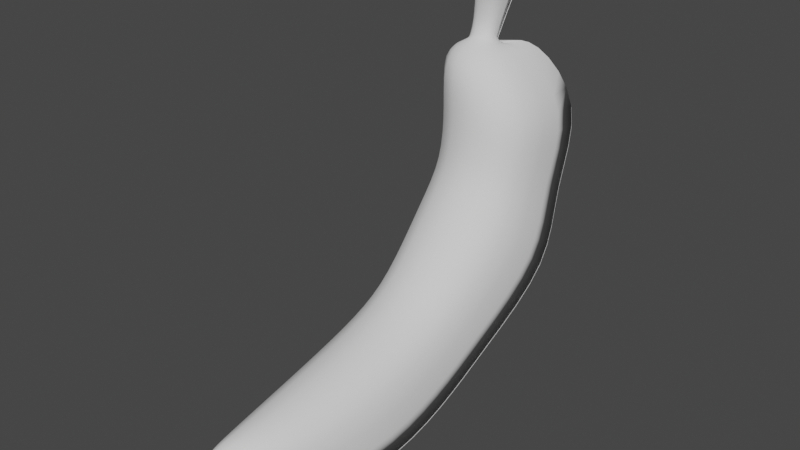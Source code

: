 # Source: Banana.blend  (saved by Blender 3.1.7; exported with 4.5.12 LTS)
import bpy
from mathutils import Matrix  # noqa: F401  (used for matrix-valued properties, if any)

bpy.ops.wm.read_factory_settings(use_empty=True)
scene = bpy.context.scene
scene.name = 'Scene'

# ---- world
world_world = bpy.data.worlds.new('World'); scene.world = world_world
world_world.use_nodes = True; world_world.node_tree.nodes.clear()
_N = world_world.node_tree.nodes; _L = world_world.node_tree.links
n0 = _N.new('ShaderNodeOutputWorld'); n0.name = 'World Output'; n0.location = (300, 300)
n1 = _N.new('ShaderNodeBackground'); n1.name = 'Background'; n1.location = (10, 300)
n1.inputs[0].default_value = (0.05088, 0.05088, 0.05088, 1.0)
_L.new(n1.outputs[0], n0.inputs[0])
n0.is_active_output = True
world_world.color = (0.05088, 0.05088, 0.05088)
world_world.use_sun_shadow = False
world_world.sun_shadow_jitter_overblur = 0.0

# ---- meshes
me_x = bpy.data.meshes.new('立方体')
me_x.from_pydata([(-0.7103, -1.088, -0.6489), (-0.7521, -1.054, 0.7028), (-1.0, 1.123, -0.9924), (-1.042, 0.9109, 1.067), (0.5638, -1.08, -0.664), (0.5663, -1.088, 0.6277), (0.9976, 1.132, -1.008), (1.0, 0.8766, 0.9924), (-1.042, 2.32, 1.425), (-1.0, 2.987, -0.5234), (0.9976, 2.995, -0.5386), (1.0, 2.286, 1.35), (-1.042, 3.173, 1.858), (-1.0, 4.215, 0.0966), (0.9976, 4.223, 0.08145), (1.0, 3.139, 1.782), (-1.277, 4.223, 2.936), (-1.236, 6.176, 1.393), (1.233, 6.185, 1.378), (1.236, 4.188, 2.861), (-1.042, 4.706, 3.655), (-1.0, 6.525, 2.828), (0.9976, 6.534, 2.813), (1.0, 4.672, 3.58), (-1.094, 4.716, 4.704), (-1.286, 6.855, 4.362), (1.068, 7.33, 4.421), (1.323, 4.779, 4.593), (-1.004, 4.877, 5.577), (-1.245, 6.149, 5.744), (0.2152, 6.701, 5.81), (0.5187, 5.018, 5.474), (-0.6762, 5.593, 5.947), (-0.7393, 5.954, 5.57), (-0.1573, 6.238, 5.684), (-0.06042, 5.686, 5.824), (-0.6452, 5.774, 6.221), (-0.6767, 5.938, 5.806), (-0.2273, 6.055, 5.768), (-0.1995, 5.814, 6.121), (-0.6725, 5.6, 5.948), (-0.7334, 5.951, 5.57), (-0.1618, 6.227, 5.682), (-0.06627, 5.691, 5.826), (-0.5841, 5.576, 6.886), (-0.6198, 6.119, 6.805), (-0.07305, 6.33, 6.662), (-0.02597, 5.746, 6.798), (-1.077, 6.262, 7.247), (-1.096, 6.667, 7.168), (-0.6511, 6.726, 7.087), (-0.5944, 6.267, 7.111), (-0.6245, 5.509, 6.995), (-0.6752, 6.178, 6.911), (0.01275, 6.335, 6.772), (0.097, 5.597, 6.846), (-0.7221, -1.398, -0.4437), (-0.7639, -1.364, 0.423), (0.06962, -1.398, 0.348), (0.06719, -1.39, -0.4589), (-0.6975, -1.486, -0.3576), (-0.7393, -1.452, 0.3158), (-0.09905, -1.486, 0.2408), (-0.1015, -1.478, -0.3728), (-0.6975, -1.632, -0.3576), (-0.7393, -1.597, 0.3158), (-0.09905, -1.632, 0.2408), (-0.1015, -1.623, -0.3728), (0.5648, -1.074, -0.6803), (0.9986, 1.138, -1.024), (0.9986, 3.001, -0.5549), (0.9986, 4.229, 0.06513), (1.234, 6.191, 1.362), (0.9986, 6.54, 2.797), (1.069, 7.338, 4.403), (0.2158, 6.709, 5.793), (-0.156, 6.261, 5.673), (-0.2251, 6.058, 5.751), (-0.1604, 6.25, 5.672), (-0.07109, 6.33, 6.646), (-0.6515, 6.729, 7.071), (0.0115, 6.346, 6.753), (0.0682, -1.384, -0.4752), (-0.1005, -1.472, -0.3891), (-0.1005, -1.617, -0.3891), (0.5648, -1.074, -0.6803), (0.9986, 1.138, -1.024), (0.9986, 3.001, -0.5549), (0.9986, 4.229, 0.06513), (1.234, 6.191, 1.362), (0.9986, 6.54, 2.797), (1.069, 7.338, 4.403), (0.2158, 6.709, 5.793), (-0.156, 6.261, 5.673), (-0.2251, 6.058, 5.751), (-0.1604, 6.25, 5.672), (-0.07109, 6.33, 6.646), (-0.6515, 6.729, 7.071), (0.0115, 6.346, 6.753), (0.0682, -1.384, -0.4752), (-0.1005, -1.472, -0.3891), (-0.1005, -1.617, -0.3891)], [], [(0, 1, 3, 2), (3, 7, 11, 8), (6, 7, 5, 4), (5, 1, 57, 58), (2, 6, 4, 0), (7, 3, 1, 5), (8, 11, 15, 12), (2, 3, 8, 9), (7, 6, 10, 11), (6, 2, 9, 10), (12, 15, 19, 16), (9, 8, 12, 13), (11, 10, 14, 15), (10, 9, 13, 14), (19, 18, 22, 23), (13, 12, 16, 17), (15, 14, 18, 19), (14, 13, 17, 18), (20, 23, 27, 24), (18, 17, 21, 22), (16, 19, 23, 20), (17, 16, 20, 21), (24, 27, 31, 28), (21, 20, 24, 25), (23, 22, 26, 27), (22, 21, 25, 26), (29, 28, 32, 33), (25, 24, 28, 29), (27, 26, 30, 31), (26, 25, 29, 30), (32, 35, 43, 40), (31, 30, 34, 35), (30, 29, 33, 34), (28, 31, 35, 32), (39, 38, 46, 47), (33, 32, 40, 41), (35, 34, 42, 43), (34, 33, 41, 42), (36, 37, 41, 40), (37, 38, 42, 41), (39, 36, 40, 43), (38, 39, 43, 42), (44, 47, 55, 52), (38, 37, 45, 46), (36, 39, 47, 44), (37, 36, 44, 45), (49, 48, 51, 50), (45, 44, 52, 53), (47, 46, 54, 55), (46, 45, 53, 54), (48, 49, 53, 52), (49, 50, 54, 53), (51, 48, 52, 55), (50, 51, 55, 54), (58, 57, 61, 62), (4, 5, 58, 59), (1, 0, 56, 57), (0, 4, 59, 56), (60, 63, 67, 64), (59, 58, 62, 63), (56, 59, 63, 60), (57, 56, 60, 61), (67, 66, 65, 64), (61, 60, 64, 65), (62, 61, 65, 66), (63, 62, 66, 67), (63, 67, 84, 83), (50, 54, 81, 80), (46, 54, 81, 79), (59, 4, 68, 82), (18, 22, 73, 72), (63, 59, 82, 83), (6, 10, 70, 69), (10, 14, 71, 70), (14, 18, 72, 71), (22, 26, 74, 73), (38, 46, 79, 77), (30, 34, 76, 75), (4, 6, 69, 68), (26, 30, 75, 74), (38, 42, 78, 77), (34, 42, 78, 76), (77, 79, 96, 94), (71, 72, 89, 88), (79, 81, 98, 96), (72, 73, 90, 89), (80, 81, 98, 97), (73, 74, 91, 90), (82, 68, 85, 99), (74, 75, 92, 91), (83, 82, 99, 100), (75, 76, 93, 92), (68, 69, 86, 85), (83, 84, 101, 100), (76, 78, 95, 93), (69, 70, 87, 86), (77, 78, 95, 94), (70, 71, 88, 87)])
me_x.polygons.foreach_set('use_smooth', [True] * 98)
_uv = me_x.uv_layers.new(name='UVマップ')
_uv.uv.foreach_set('vector', [0.375, 0.0, 0.625, 0.0, 0.625, 0.25, 0.375, 0.25, 0.875, 0.5, 0.625, 0.5, 0.625, 0.5, 0.875, 0.5, 0.375, 0.5, 0.625, 0.5, 0.625, 0.75, 0.375, 0.75, 0.625, 0.75, 0.875, 0.75, 0.875, 0.75, 0.625, 0.75, 0.125, 0.5, 0.375, 0.5, 0.375, 0.75, 0.125, 0.75, 0.625, 0.5, 0.875, 0.5, 0.875, 0.75, 0.625, 0.75, 0.875, 0.5, 0.625, 0.5, 0.625, 0.5, 0.875, 0.5, 0.375, 0.25, 0.625, 0.25, 0.625, 0.25, 0.375, 0.25, 0.625, 0.5, 0.375, 0.5, 0.375, 0.5, 0.625, 0.5, 0.375, 0.5, 0.125, 0.5, 0.125, 0.5, 0.375, 0.5, 0.875, 0.5, 0.625, 0.5, 0.625, 0.5, 0.875, 0.5, 0.375, 0.25, 0.625, 0.25, 0.625, 0.25, 0.375, 0.25, 0.625, 0.5, 0.375, 0.5, 0.375, 0.5, 0.625, 0.5, 0.375, 0.5, 0.125, 0.5, 0.125, 0.5, 0.375, 0.5, 0.625, 0.5, 0.375, 0.5, 0.375, 0.5, 0.625, 0.5, 0.375, 0.25, 0.625, 0.25, 0.625, 0.25, 0.375, 0.25, 0.625, 0.5, 0.375, 0.5, 0.375, 0.5, 0.625, 0.5, 0.375, 0.5, 0.125, 0.5, 0.125, 0.5, 0.375, 0.5, 0.875, 0.5, 0.625, 0.5, 0.625, 0.5, 0.875, 0.5, 0.375, 0.5, 0.125, 0.5, 0.125, 0.5, 0.375, 0.5, 0.875, 0.5, 0.625, 0.5, 0.625, 0.5, 0.875, 0.5, 0.375, 0.25, 0.625, 0.25, 0.625, 0.25, 0.375, 0.25, 0.875, 0.5, 0.625, 0.5, 0.625, 0.5, 0.875, 0.5, 0.375, 0.25, 0.625, 0.25, 0.625, 0.25, 0.375, 0.25, 0.625, 0.5, 0.375, 0.5, 0.375, 0.5, 0.625, 0.5, 0.375, 0.5, 0.125, 0.5, 0.125, 0.5, 0.375, 0.5, 0.375, 0.25, 0.625, 0.25, 0.625, 0.25, 0.375, 0.25, 0.375, 0.25, 0.625, 0.25, 0.625, 0.25, 0.375, 0.25, 0.625, 0.5, 0.375, 0.5, 0.375, 0.5, 0.625, 0.5, 0.375, 0.5, 0.125, 0.5, 0.125, 0.5, 0.375, 0.5, 0.875, 0.5, 0.625, 0.5, 0.625, 0.5, 0.875, 0.5, 0.625, 0.5, 0.375, 0.5, 0.375, 0.5, 0.625, 0.5, 0.375, 0.5, 0.125, 0.5, 0.125, 0.5, 0.375, 0.5, 0.875, 0.5, 0.625, 0.5, 0.625, 0.5, 0.875, 0.5, 0.545, 0.42, 0.455, 0.42, 0.455, 0.42, 0.545, 0.42, 0.375, 0.25, 0.625, 0.25, 0.625, 0.25, 0.375, 0.25, 0.625, 0.5, 0.375, 0.5, 0.375, 0.5, 0.625, 0.5, 0.375, 0.5, 0.125, 0.5, 0.125, 0.5, 0.375, 0.5, 0.545, 0.33, 0.455, 0.33, 0.375, 0.25, 0.625, 0.25, 0.455, 0.33, 0.455, 0.42, 0.375, 0.5, 0.375, 0.25, 0.545, 0.42, 0.545, 0.33, 0.625, 0.25, 0.625, 0.5, 0.455, 0.42, 0.545, 0.42, 0.625, 0.5, 0.375, 0.5, 0.545, 0.33, 0.545, 0.42, 0.545, 0.42, 0.545, 0.33, 0.455, 0.42, 0.455, 0.33, 0.455, 0.33, 0.455, 0.42, 0.545, 0.33, 0.545, 0.42, 0.545, 0.42, 0.545, 0.33, 0.455, 0.33, 0.545, 0.33, 0.545, 0.33, 0.455, 0.33, 0.4715, 0.3465, 0.5285, 0.3465, 0.5285, 0.4035, 0.4715, 0.4035, 0.455, 0.33, 0.545, 0.33, 0.545, 0.33, 0.455, 0.33, 0.545, 0.42, 0.455, 0.42, 0.455, 0.42, 0.545, 0.42, 0.455, 0.42, 0.455, 0.33, 0.455, 0.33, 0.455, 0.42, 0.5285, 0.3465, 0.4715, 0.3465, 0.455, 0.33, 0.545, 0.33, 0.4715, 0.3465, 0.4715, 0.4035, 0.455, 0.42, 0.455, 0.33, 0.5285, 0.4035, 0.5285, 0.3465, 0.545, 0.33, 0.545, 0.42, 0.4715, 0.4035, 0.5285, 0.4035, 0.545, 0.42, 0.455, 0.42, 0.625, 0.75, 0.875, 0.75, 0.875, 0.75, 0.625, 0.75, 0.375, 0.75, 0.625, 0.75, 0.625, 0.75, 0.375, 0.75, 0.625, 0.0, 0.375, 0.0, 0.375, 0.0, 0.625, 0.0, 0.125, 0.75, 0.375, 0.75, 0.375, 0.75, 0.125, 0.75, 0.125, 0.75, 0.375, 0.75, 0.375, 0.75, 0.125, 0.75, 0.375, 0.75, 0.625, 0.75, 0.625, 0.75, 0.375, 0.75, 0.125, 0.75, 0.375, 0.75, 0.375, 0.75, 0.125, 0.75, 0.625, 0.0, 0.375, 0.0, 0.375, 0.0, 0.625, 0.0, 0.375, 0.75, 0.625, 0.75, 0.625, 1.0, 0.375, 1.0, 0.625, 0.0, 0.375, 0.0, 0.375, 0.0, 0.625, 0.0, 0.625, 0.75, 0.875, 0.75, 0.875, 0.75, 0.625, 0.75, 0.375, 0.75, 0.625, 0.75, 0.625, 0.75, 0.375, 0.75, 0.375, 0.75, 0.375, 0.75, 0.375, 0.75, 0.375, 0.75, 0.4715, 0.4035, 0.455, 0.42, 0.455, 0.42, 0.4715, 0.4035, 0.455, 0.42, 0.455, 0.42, 0.455, 0.42, 0.455, 0.42, 0.375, 0.75, 0.375, 0.75, 0.375, 0.75, 0.375, 0.75, 0.375, 0.5, 0.375, 0.5, 0.375, 0.5, 0.375, 0.5, 0.375, 0.75, 0.375, 0.75, 0.375, 0.75, 0.375, 0.75, 0.375, 0.5, 0.375, 0.5, 0.375, 0.5, 0.375, 0.5, 0.375, 0.5, 0.375, 0.5, 0.375, 0.5, 0.375, 0.5, 0.375, 0.5, 0.375, 0.5, 0.375, 0.5, 0.375, 0.5, 0.375, 0.5, 0.375, 0.5, 0.375, 0.5, 0.375, 0.5, 0.455, 0.42, 0.455, 0.42, 0.455, 0.42, 0.455, 0.42, 0.375, 0.5, 0.375, 0.5, 0.375, 0.5, 0.375, 0.5, 0.375, 0.75, 0.375, 0.5, 0.375, 0.5, 0.375, 0.75, 0.375, 0.5, 0.375, 0.5, 0.375, 0.5, 0.375, 0.5, 0.455, 0.42, 0.375, 0.5, 0.375, 0.5, 0.455, 0.42, 0.375, 0.5, 0.375, 0.5, 0.375, 0.5, 0.375, 0.5, 0.455, 0.42, 0.455, 0.42, 0.455, 0.42, 0.455, 0.42, 0.375, 0.5, 0.375, 0.5, 0.375, 0.5, 0.375, 0.5, 0.455, 0.42, 0.455, 0.42, 0.455, 0.42, 0.455, 0.42, 0.375, 0.5, 0.375, 0.5, 0.375, 0.5, 0.375, 0.5, 0.4715, 0.4035, 0.455, 0.42, 0.455, 0.42, 0.4715, 0.4035, 0.375, 0.5, 0.375, 0.5, 0.375, 0.5, 0.375, 0.5, 0.375, 0.75, 0.375, 0.75, 0.375, 0.75, 0.375, 0.75, 0.375, 0.5, 0.375, 0.5, 0.375, 0.5, 0.375, 0.5, 0.375, 0.75, 0.375, 0.75, 0.375, 0.75, 0.375, 0.75, 0.375, 0.5, 0.375, 0.5, 0.375, 0.5, 0.375, 0.5, 0.375, 0.75, 0.375, 0.5, 0.375, 0.5, 0.375, 0.75, 0.375, 0.75, 0.375, 0.75, 0.375, 0.75, 0.375, 0.75, 0.375, 0.5, 0.375, 0.5, 0.375, 0.5, 0.375, 0.5, 0.375, 0.5, 0.375, 0.5, 0.375, 0.5, 0.375, 0.5, 0.455, 0.42, 0.375, 0.5, 0.375, 0.5, 0.455, 0.42, 0.375, 0.5, 0.375, 0.5, 0.375, 0.5, 0.375, 0.5])
_ca = me_x.color_attributes.new('色', 'BYTE_COLOR', 'CORNER')
_ca.data.foreach_set('color', [0.6308, 0.4072, 0.02122, 1.0, 0.9823, 0.5972, 0.004025, 1.0, 1.0, 0.6376, 0.05951, 1.0, 1.0, 0.6172, 0.01161, 1.0, 1.0, 0.6376, 0.05951, 1.0, 0.1559, 0.2346, 0.006995, 1.0, 0.1878, 0.1413, 0.009721, 1.0, 0.3613, 0.2423, 0.009721, 1.0, 0.6939, 0.4287, 0.003347, 1.0, 0.1559, 0.2346, 0.006995, 1.0, 1.0, 0.491, 0.02519, 1.0, 0.4179, 0.2159, 0.0137, 1.0, 1.0, 0.491, 0.02519, 1.0, 0.9823, 0.5972, 0.004025, 1.0, 0.6795, 0.3419, 0.0185, 1.0, 0.2831, 0.3663, 0.01229, 1.0, 1.0, 0.6172, 0.01161, 1.0, 0.6939, 0.4287, 0.003347, 1.0, 0.4179, 0.2159, 0.0137, 1.0, 0.6308, 0.4072, 0.02122, 1.0, 0.1559, 0.2346, 0.006995, 1.0, 1.0, 0.6376, 0.05951, 1.0, 0.9823, 0.5972, 0.004025, 1.0, 1.0, 0.491, 0.02519, 1.0, 0.3613, 0.2423, 0.009721, 1.0, 0.1878, 0.1413, 0.009721, 1.0, 0.1714, 0.147, 0.006512, 1.0, 0.2462, 0.3095, 0.0185, 1.0, 1.0, 0.6172, 0.01161, 1.0, 1.0, 0.6376, 0.05951, 1.0, 0.3613, 0.2423, 0.009721, 1.0, 1.0, 0.7011, 0.008023, 1.0, 0.1559, 0.2346, 0.006995, 1.0, 0.6939, 0.4287, 0.003347, 1.0, 0.6939, 0.5089, 0.006995, 1.0, 0.1878, 0.1413, 0.009721, 1.0, 0.6939, 0.4287, 0.003347, 1.0, 1.0, 0.6172, 0.01161, 1.0, 1.0, 0.7011, 0.008023, 1.0, 0.6939, 0.5089, 0.006995, 1.0, 0.2462, 0.3095, 0.0185, 1.0, 0.1714, 0.147, 0.006512, 1.0, 0.04971, 0.0865, 0.003677, 1.0, 0.5149, 0.3763, 0.005605, 1.0, 1.0, 0.7011, 0.008023, 1.0, 0.3613, 0.2423, 0.009721, 1.0, 0.2462, 0.3095, 0.0185, 1.0, 0.9647, 0.5906, 0.004777, 1.0, 0.1878, 0.1413, 0.009721, 1.0, 0.6939, 0.5089, 0.006995, 1.0, 0.227, 0.1413, 0.03434, 1.0, 0.1714, 0.147, 0.006512, 1.0, 0.6939, 0.5089, 0.006995, 1.0, 1.0, 0.7011, 0.008023, 1.0, 0.9647, 0.5906, 0.004777, 1.0, 0.227, 0.1413, 0.03434, 1.0, 0.04971, 0.0865, 0.003677, 1.0, 0.7084, 0.3325, 0.02029, 1.0, 0.3419, 0.1912, 0.01033, 1.0, 0.9047, 0.6308, 0.008568, 1.0, 0.9647, 0.5906, 0.004777, 1.0, 0.2462, 0.3095, 0.0185, 1.0, 0.5149, 0.3763, 0.005605, 1.0, 0.4851, 0.6867, 0.006512, 1.0, 0.1714, 0.147, 0.006512, 1.0, 0.227, 0.1413, 0.03434, 1.0, 0.7084, 0.3325, 0.02029, 1.0, 0.04971, 0.0865, 0.003677, 1.0, 0.227, 0.1413, 0.03434, 1.0, 0.9647, 0.5906, 0.004777, 1.0, 0.4851, 0.6867, 0.006512, 1.0, 0.7084, 0.3325, 0.02029, 1.0, 0.4564, 0.3372, 0.005605, 1.0, 0.9047, 0.6308, 0.008568, 1.0, 0.2747, 0.1912, 0.003035, 1.0, 0.1946, 0.147, 0.002428, 1.0, 0.7084, 0.3325, 0.02029, 1.0, 0.4851, 0.6867, 0.006512, 1.0, 1.0, 0.6795, 0.0319, 1.0, 0.3419, 0.1912, 0.01033, 1.0, 0.5149, 0.3763, 0.005605, 1.0, 0.04971, 0.0865, 0.003677, 1.0, 0.9047, 0.6308, 0.008568, 1.0, 0.4564, 0.3372, 0.005605, 1.0, 0.4851, 0.6867, 0.006512, 1.0, 0.5149, 0.3763, 0.005605, 1.0, 0.4564, 0.3372, 0.005605, 1.0, 1.0, 0.6795, 0.0319, 1.0, 0.1946, 0.147, 0.002428, 1.0, 0.2747, 0.1912, 0.003035, 1.0, 0.1714, 0.227, 0.003677, 1.0, 0.03434, 0.06848, 0.002125, 1.0, 1.0, 0.6795, 0.0319, 1.0, 0.4564, 0.3372, 0.005605, 1.0, 0.1946, 0.147, 0.002428, 1.0, 0.8879, 0.5841, 0.07619, 1.0, 0.9047, 0.6308, 0.008568, 1.0, 0.3419, 0.1912, 0.01033, 1.0, 1.0, 0.624, 0.08438, 1.0, 0.2747, 0.1912, 0.003035, 1.0, 0.3419, 0.1912, 0.01033, 1.0, 1.0, 0.6795, 0.0319, 1.0, 0.8879, 0.5841, 0.07619, 1.0, 1.0, 0.624, 0.08438, 1.0, 0.2462, 0.2346, 0.003677, 1.0, 0.03434, 0.06848, 0.002125, 1.0, 0.02416, 0.05951, 0.002125, 1.0, 0.02416, 0.05781, 0.002125, 1.0, 0.8879, 0.5841, 0.07619, 1.0, 0.1946, 0.147, 0.002428, 1.0, 0.03434, 0.06848, 0.002125, 1.0, 0.2462, 0.2346, 0.003677, 1.0, 0.2747, 0.1912, 0.003035, 1.0, 1.0, 0.624, 0.08438, 1.0, 0.3372, 0.2307, 0.003035, 1.0, 0.1714, 0.227, 0.003677, 1.0, 1.0, 0.624, 0.08438, 1.0, 0.8879, 0.5841, 0.07619, 1.0, 0.2462, 0.2346, 0.003677, 1.0, 0.3372, 0.2307, 0.003035, 1.0, 0.02416, 0.05951, 0.002125, 1.0, 0.04519, 0.1095, 0.003035, 1.0, 0.02122, 0.08866, 0.002428, 1.0, 0.01161, 0.05127, 0.001821, 1.0, 0.1714, 0.227, 0.003677, 1.0, 0.3372, 0.2307, 0.003035, 1.0, 0.1529, 0.1195, 0.002125, 1.0, 0.04519, 0.1095, 0.003035, 1.0, 0.3372, 0.2307, 0.003035, 1.0, 0.2462, 0.2346, 0.003677, 1.0, 0.02416, 0.05781, 0.002125, 1.0, 0.1529, 0.1195, 0.002125, 1.0, 0.03434, 0.06848, 0.002125, 1.0, 0.1714, 0.227, 0.003677, 1.0, 0.04519, 0.1095, 0.003035, 1.0, 0.02416, 0.05951, 0.002125, 1.0, 0.0865, 0.1812, 0.003677, 1.0, 0.1329, 0.3712, 0.005182, 1.0, 0.2582, 0.2918, 0.02732, 1.0, 0.15, 0.1119, 0.002125, 1.0, 0.02416, 0.05781, 0.002125, 1.0, 0.02416, 0.05951, 0.002125, 1.0, 0.01161, 0.05127, 0.001821, 1.0, 0.01161, 0.04817, 0.001821, 1.0, 0.04519, 0.1095, 0.003035, 1.0, 0.1529, 0.1195, 0.002125, 1.0, 0.03071, 0.09306, 0.002428, 1.0, 0.02122, 0.08866, 0.002428, 1.0, 0.1529, 0.1195, 0.002125, 1.0, 0.02416, 0.05781, 0.002125, 1.0, 0.01161, 0.04817, 0.001821, 1.0, 0.03071, 0.09306, 0.002428, 1.0, 0.03434, 0.06301, 0.002125, 1.0, 0.1022, 0.1356, 0.002732, 1.0, 0.01161, 0.04817, 0.001821, 1.0, 0.01161, 0.05127, 0.001821, 1.0, 0.1022, 0.1356, 0.002732, 1.0, 0.1329, 0.3712, 0.005182, 1.0, 0.03071, 0.09306, 0.002428, 1.0, 0.01161, 0.04817, 0.001821, 1.0, 0.0865, 0.1812, 0.003677, 1.0, 0.03434, 0.06301, 0.002125, 1.0, 0.01161, 0.05127, 0.001821, 1.0, 0.02122, 0.08866, 0.002428, 1.0, 0.1329, 0.3712, 0.005182, 1.0, 0.0865, 0.1812, 0.003677, 1.0, 0.02122, 0.08866, 0.002428, 1.0, 0.03071, 0.09306, 0.002428, 1.0, 0.4072, 0.2623, 0.003035, 1.0, 0.15, 0.1119, 0.002125, 1.0, 0.08438, 0.07819, 0.002125, 1.0, 0.8308, 0.5149, 0.004025, 1.0, 0.1329, 0.3712, 0.005182, 1.0, 0.1022, 0.1356, 0.002732, 1.0, 0.3613, 0.2346, 0.002732, 1.0, 0.2582, 0.2918, 0.02732, 1.0, 0.03434, 0.06301, 0.002125, 1.0, 0.0865, 0.1812, 0.003677, 1.0, 0.15, 0.1119, 0.002125, 1.0, 0.4072, 0.2623, 0.003035, 1.0, 0.1022, 0.1356, 0.002732, 1.0, 0.03434, 0.06301, 0.002125, 1.0, 0.4072, 0.2623, 0.003035, 1.0, 0.3613, 0.2346, 0.002732, 1.0, 1.0, 0.9911, 0.9823, 1.0, 0.9823, 0.6105, 0.0331, 1.0, 0.402, 0.2705, 0.003035, 1.0, 1.0, 0.6514, 0.0999, 1.0, 0.3613, 0.2346, 0.002732, 1.0, 0.4072, 0.2623, 0.003035, 1.0, 0.8308, 0.5149, 0.004025, 1.0, 0.9823, 0.6172, 0.03955, 1.0, 0.15, 0.1119, 0.002125, 1.0, 0.2582, 0.2918, 0.02732, 1.0, 0.1384, 0.107, 0.003035, 1.0, 0.08438, 0.07819, 0.002125, 1.0, 0.2582, 0.2918, 0.02732, 1.0, 0.3613, 0.2346, 0.002732, 1.0, 0.9823, 0.6172, 0.03955, 1.0, 0.1384, 0.107, 0.003035, 1.0, 0.9823, 0.6105, 0.0331, 1.0, 1.0, 0.9911, 0.9823, 1.0, 0.9823, 0.6172, 0.03955, 1.0, 0.8308, 0.5149, 0.004025, 1.0, 1.0, 0.9911, 0.9823, 1.0, 1.0, 0.6514, 0.0999, 1.0, 0.1384, 0.107, 0.003035, 1.0, 0.9823, 0.6172, 0.03955, 1.0, 0.402, 0.2705, 0.003035, 1.0, 0.9823, 0.6105, 0.0331, 1.0, 0.8308, 0.5149, 0.004025, 1.0, 0.08438, 0.07819, 0.002125, 1.0, 1.0, 0.6514, 0.0999, 1.0, 0.402, 0.2705, 0.003035, 1.0, 0.08438, 0.07819, 0.002125, 1.0, 0.1384, 0.107, 0.003035, 1.0, 0.2831, 0.3663, 0.01229, 1.0, 0.6795, 0.3419, 0.0185, 1.0, 0.4179, 0.2664, 0.008568, 1.0, 0.162, 0.1384, 0.008023, 1.0, 0.4179, 0.2159, 0.0137, 1.0, 1.0, 0.491, 0.02519, 1.0, 0.2831, 0.3663, 0.01229, 1.0, 0.2747, 0.227, 0.003347, 1.0, 0.9823, 0.5972, 0.004025, 1.0, 0.6308, 0.4072, 0.02122, 1.0, 0.1195, 0.1845, 0.003347, 1.0, 0.6795, 0.3419, 0.0185, 1.0, 0.6308, 0.4072, 0.02122, 1.0, 0.4179, 0.2159, 0.0137, 1.0, 0.2747, 0.227, 0.003347, 1.0, 0.1195, 0.1845, 0.003347, 1.0, 0.07421, 0.1195, 0.003035, 1.0, 0.03434, 0.07421, 0.002428, 1.0, 0.07227, 0.07227, 0.003677, 1.0, 0.05951, 0.1022, 0.002732, 1.0, 0.2747, 0.227, 0.003347, 1.0, 0.2831, 0.3663, 0.01229, 1.0, 0.162, 0.1384, 0.008023, 1.0, 0.03434, 0.07421, 0.002428, 1.0, 0.1195, 0.1845, 0.003347, 1.0, 0.2747, 0.227, 0.003347, 1.0, 0.03434, 0.07421, 0.002428, 1.0, 0.07421, 0.1195, 0.003035, 1.0, 0.6795, 0.3419, 0.0185, 1.0, 0.1195, 0.1845, 0.003347, 1.0, 0.07421, 0.1195, 0.003035, 1.0, 0.4179, 0.2664, 0.008568, 1.0, 0.07227, 0.07227, 0.003677, 1.0, 0.117, 0.08228, 0.006049, 1.0, 0.1559, 0.1683, 0.004391, 1.0, 0.05951, 0.1022, 0.002732, 1.0, 0.4179, 0.2664, 0.008568, 1.0, 0.07421, 0.1195, 0.003035, 1.0, 0.05951, 0.1022, 0.002732, 1.0, 0.1559, 0.1683, 0.004391, 1.0, 0.162, 0.1384, 0.008023, 1.0, 0.4179, 0.2664, 0.008568, 1.0, 0.1559, 0.1683, 0.004391, 1.0, 0.117, 0.08228, 0.006049, 1.0, 0.03434, 0.07421, 0.002428, 1.0, 0.162, 0.1384, 0.008023, 1.0, 0.117, 0.08228, 0.006049, 1.0, 0.07227, 0.07227, 0.003677, 1.0, 0.03434, 0.07421, 0.002428, 1.0, 0.07227, 0.07227, 0.003677, 1.0, 0.03071, 0.04817, 0.002428, 1.0, 0.08438, 0.2705, 0.006512, 1.0, 1.0, 0.6514, 0.0999, 1.0, 0.1384, 0.107, 0.003035, 1.0, 0.05286, 0.05448, 0.002125, 1.0, 0.4621, 0.305, 0.05127, 1.0, 0.2582, 0.2918, 0.02732, 1.0, 0.1384, 0.107, 0.003035, 1.0, 0.05286, 0.05448, 0.002125, 1.0, 0.04817, 0.1683, 0.02315, 1.0, 0.2747, 0.227, 0.003347, 1.0, 0.4179, 0.2159, 0.0137, 1.0, 0.01033, 0.01681, 0.001821, 1.0, 0.0648, 0.06301, 0.05951, 1.0, 0.7084, 0.3325, 0.02029, 1.0, 0.3419, 0.1912, 0.01033, 1.0, 0.02122, 0.02217, 0.002125, 1.0, 0.0185, 0.01033, 0.001821, 1.0, 0.03434, 0.07421, 0.002428, 1.0, 0.2747, 0.227, 0.003347, 1.0, 0.0648, 0.06301, 0.05951, 1.0, 0.08438, 0.2705, 0.006512, 1.0, 0.6939, 0.4287, 0.003347, 1.0, 0.6939, 0.5089, 0.006995, 1.0, 0.3813, 0.314, 0.006049, 1.0, 0.002125, 0.001518, 0.0, 1.0, 0.6939, 0.5089, 0.006995, 1.0, 0.227, 0.1413, 0.03434, 1.0, 0.01161, 0.02122, 0.003677, 1.0, 0.3813, 0.314, 0.006049, 1.0, 0.227, 0.1413, 0.03434, 1.0, 0.7084, 0.3325, 0.02029, 1.0, 0.0185, 0.01033, 0.001821, 1.0, 0.01161, 0.02122, 0.003677, 1.0, 0.3419, 0.1912, 0.01033, 1.0, 1.0, 0.624, 0.08438, 1.0, 0.07819, 0.07819, 0.07819, 1.0, 0.02122, 0.02217, 0.002125, 1.0, 0.1329, 0.3712, 0.005182, 1.0, 0.2582, 0.2918, 0.02732, 1.0, 0.04817, 0.1683, 0.02315, 1.0, 0.01161, 0.09084, 0.002732, 1.0, 0.3372, 0.2307, 0.003035, 1.0, 0.1529, 0.1195, 0.002125, 1.0, 0.01681, 0.02843, 0.001214, 1.0, 0.09306, 0.07421, 0.001821, 1.0, 0.4179, 0.2159, 0.0137, 1.0, 0.6939, 0.4287, 0.003347, 1.0, 0.002125, 0.001518, 0.0, 1.0, 0.01033, 0.01681, 0.001821, 1.0, 1.0, 0.624, 0.08438, 1.0, 0.3372, 0.2307, 0.003035, 1.0, 0.09306, 0.07421, 0.001821, 1.0, 0.07819, 0.07819, 0.07819, 1.0, 0.1329, 0.3712, 0.005182, 1.0, 0.03071, 0.09306, 0.002428, 1.0, 0.008023, 0.0648, 0.002125, 1.0, 0.01161, 0.09084, 0.002732, 1.0, 0.1529, 0.1195, 0.002125, 1.0, 0.03071, 0.09306, 0.002428, 1.0, 0.008023, 0.0648, 0.002125, 1.0, 0.01681, 0.02843, 0.001214, 1.0, 0.01161, 0.09084, 0.002732, 1.0, 0.04817, 0.1683, 0.02315, 1.0, 0.1119, 0.2384, 0.05781, 1.0, 0.01161, 0.07819, 0.002428, 1.0, 0.01161, 0.02122, 0.003677, 1.0, 0.0185, 0.01033, 0.001821, 1.0, 0.04667, 0.02519, 0.003347, 1.0, 0.03071, 0.0319, 0.008023, 1.0, 0.04817, 0.1683, 0.02315, 1.0, 0.05286, 0.05448, 0.002125, 1.0, 0.08438, 0.07421, 0.003677, 1.0, 0.1119, 0.2384, 0.05781, 1.0, 0.0185, 0.01033, 0.001821, 1.0, 0.02122, 0.02217, 0.002125, 1.0, 0.08438, 0.05448, 0.004777, 1.0, 0.04667, 0.02519, 0.003347, 1.0, 0.4621, 0.305, 0.05127, 1.0, 0.05286, 0.05448, 0.002125, 1.0, 0.08438, 0.07421, 0.003677, 1.0, 0.521, 0.3325, 0.02624, 1.0, 0.02122, 0.02217, 0.002125, 1.0, 0.07819, 0.07819, 0.07819, 1.0, 0.2874, 0.2874, 0.2874, 1.0, 0.08438, 0.05448, 0.004777, 1.0, 0.0648, 0.06301, 0.05951, 1.0, 0.01033, 0.01681, 0.001821, 1.0, 0.01938, 0.02122, 0.002428, 1.0, 0.1683, 0.1095, 0.05127, 1.0, 0.07819, 0.07819, 0.07819, 1.0, 0.09306, 0.07421, 0.001821, 1.0, 0.1384, 0.1046, 0.003035, 1.0, 0.2874, 0.2874, 0.2874, 1.0, 0.08438, 0.2705, 0.006512, 1.0, 0.0648, 0.06301, 0.05951, 1.0, 0.1683, 0.1095, 0.05127, 1.0, 0.2384, 0.4397, 0.007499, 1.0, 0.09306, 0.07421, 0.001821, 1.0, 0.01681, 0.02843, 0.001214, 1.0, 0.05613, 0.05448, 0.001821, 1.0, 0.1384, 0.1046, 0.003035, 1.0, 0.01033, 0.01681, 0.001821, 1.0, 0.002125, 0.001518, 0.0, 1.0, 0.02624, 0.01764, 0.0006071, 1.0, 0.01938, 0.02122, 0.002428, 1.0, 0.08438, 0.2705, 0.006512, 1.0, 0.03071, 0.04817, 0.002428, 1.0, 0.02315, 0.04667, 0.002125, 1.0, 0.2384, 0.4397, 0.007499, 1.0, 0.01681, 0.02843, 0.001214, 1.0, 0.008023, 0.0648, 0.002125, 1.0, 0.008568, 0.07227, 0.002125, 1.0, 0.05613, 0.05448, 0.001821, 1.0, 0.002125, 0.001518, 0.0, 1.0, 0.3813, 0.314, 0.006049, 1.0, 0.3968, 0.3231, 0.006049, 1.0, 0.02624, 0.01764, 0.0006071, 1.0, 0.01161, 0.09084, 0.002732, 1.0, 0.008023, 0.0648, 0.002125, 1.0, 0.008568, 0.07227, 0.002125, 1.0, 0.01161, 0.07819, 0.002428, 1.0, 0.3813, 0.314, 0.006049, 1.0, 0.01161, 0.02122, 0.003677, 1.0, 0.03071, 0.0319, 0.008023, 1.0, 0.3968, 0.3231, 0.006049, 1.0])
me_x.use_remesh_fix_poles = True
me_x.use_remesh_preserve_attributes = False
me_x.update()

# ---- objects
ob_x = bpy.data.objects.new('立方体', me_x)

# ---- transforms, parenting, visibility, modifiers, constraints
ob_x.location = (0.0, 0.0, 0.0)
_m = ob_x.modifiers.new('細分化', 'SUBSURF')
_m.levels = 2

# ---- collection membership
scene.collection.objects.link(ob_x)

# ---- scene / render settings (as saved in the file)
scene.frame_start = 1; scene.frame_end = 250; scene.frame_set(1)
scene.render.engine = 'BLENDER_EEVEE_NEXT'
scene.cycles.sampling_pattern = 'TABULATED_SOBOL'
scene.cycles.use_light_tree = False
scene.view_settings.view_transform = 'Filmic'
bpy.context.view_layer.update()

# ---- added for rendering (the .blend has no active camera and no usable light): camera, sun
cam_auto = bpy.data.cameras.new('AutoCamera')
cam_auto.lens = 50.0
cam_auto.sensor_width = 36.0
cam_auto.clip_end = 1000.0
ob_auto_camera = bpy.data.objects.new('AutoCamera', cam_auto)
scene.collection.objects.link(ob_auto_camera)
ob_auto_camera.location = (11.5626, -10.9994, 12.3467)
ob_auto_camera.rotation_euler = (1.09748, -7.21219e-08, 0.694738)
scene.camera = ob_auto_camera
light_auto_sun = bpy.data.lights.new('AutoSun', 'SUN')
light_auto_sun.energy = 3.0
light_auto_sun.angle = 0.0523599
ob_auto_sun = bpy.data.objects.new('AutoSun', light_auto_sun)
scene.collection.objects.link(ob_auto_sun)
ob_auto_sun.rotation_euler = (0.872665, 0.174533, 0.523599)
bpy.context.view_layer.update()
